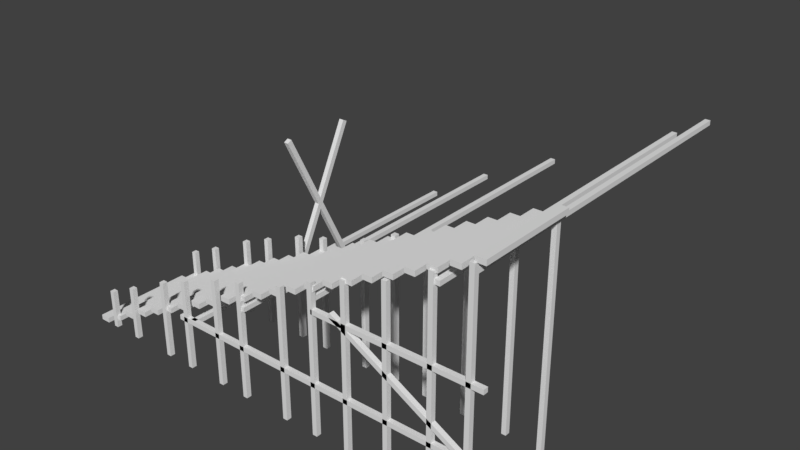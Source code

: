 # Source: lp_scaffolding_steps_side.blend  (saved by Blender 2.78.0; exported with 4.5.12 LTS)
import bpy
from mathutils import Matrix  # noqa: F401  (used for matrix-valued properties, if any)

bpy.ops.wm.read_factory_settings(use_empty=True)
scene = bpy.context.scene
scene.name = 'Scene'

# ---- collections
col_collection_1 = bpy.data.collections.new('Collection 1'); scene.collection.children.link(col_collection_1)

# ---- world
world_world = bpy.data.worlds.new('World'); scene.world = world_world
world_world.color = (0.05088, 0.05088, 0.05088)
world_world.use_sun_shadow = False
world_world.sun_shadow_jitter_overblur = 0.0
world_world.cycles.sampling_method = 'MANUAL'

# ---- meshes
me_cube = bpy.data.meshes.new('Cube')
me_cube.from_pydata([(0.484, -7.775, -1.273), (0.484, -7.775, 1.314), (0.484, -7.676, -1.273), (0.484, -7.676, 1.314), (0.5756, -7.775, -1.273), (0.5756, -7.775, 1.314), (0.5756, -7.676, -1.273), (0.5756, -7.676, 1.314), (-0.4882, -7.775, -1.27), (-0.4882, -7.775, 1.015), (-0.4882, -7.676, -1.27), (-0.4882, -7.676, 1.015), (-0.3966, -7.775, -1.27), (-0.3966, -7.775, 1.015), (-0.3966, -7.676, -1.27), (-0.3966, -7.676, 1.015), (-1.1, -7.775, -1.27), (-1.1, -7.775, 0.8406), (-1.1, -7.676, -1.27), (-1.1, -7.676, 0.8406), (-1.008, -7.775, -1.27), (-1.008, -7.775, 0.8406), (-1.008, -7.676, -1.27), (-1.008, -7.676, 0.8406), (-1.919, -7.775, -1.27), (-1.919, -7.775, 0.5129), (-1.919, -7.676, -1.27), (-1.919, -7.676, 0.5129), (-1.828, -7.775, -1.27), (-1.828, -7.775, 0.5129), (-1.828, -7.676, -1.27), (-1.828, -7.676, 0.5129), (-2.52, -7.775, -1.27), (-2.52, -7.775, 0.2617), (-2.52, -7.676, -1.27), (-2.52, -7.676, 0.2617), (-2.428, -7.775, -1.27), (-2.428, -7.775, 0.2617), (-2.428, -7.676, -1.27), (-2.428, -7.676, 0.2617), (-3.449, -7.775, -1.27), (-3.449, -7.775, -0.208), (-3.449, -7.676, -1.27), (-3.449, -7.676, -0.208), (-3.357, -7.775, -1.27), (-3.357, -7.775, -0.208), (-3.357, -7.676, -1.27), (-3.357, -7.676, -0.208), (-4.071, -7.775, -1.27), (-4.071, -7.775, -0.503), (-4.071, -7.676, -1.27), (-4.071, -7.676, -0.503), (-3.98, -7.775, -1.27), (-3.98, -7.775, -0.503), (-3.98, -7.676, -1.27), (-3.98, -7.676, -0.503), (1.172, -7.775, -1.27), (1.172, -7.775, 1.649), (1.172, -7.676, -1.27), (1.172, -7.676, 1.649), (1.264, -7.775, -1.27), (1.264, -7.775, 1.649), (1.264, -7.676, -1.27), (1.264, -7.676, 1.649), (1.871, -7.775, -1.27), (1.871, -7.775, 1.944), (1.871, -7.676, -1.27), (1.871, -7.676, 1.944), (1.963, -7.775, -1.27), (1.963, -7.775, 1.944), (1.963, -7.676, -1.27), (1.963, -7.676, 1.944), (2.691, -7.775, -1.27), (2.691, -7.775, 2.239), (2.691, -7.676, -1.27), (2.691, -7.676, 2.239), (2.782, -7.775, -1.27), (2.782, -7.775, 2.239), (2.782, -7.676, -1.27), (2.782, -7.676, 2.239), (3.543, -7.775, -1.27), (3.543, -7.775, 2.709), (3.543, -7.676, -1.27), (3.543, -7.676, 2.709), (3.634, -7.775, -1.27), (3.634, -7.775, 2.709), (3.634, -7.676, -1.27), (3.634, -7.676, 2.709), (4.231, -7.775, -1.27), (4.231, -7.775, 3.08), (4.231, -7.676, -1.27), (4.231, -7.676, 3.08), (4.322, -7.775, -1.27), (4.322, -7.775, 3.08), (4.322, -7.676, -1.27), (4.322, -7.676, 3.08), (0.484, -5.765, -1.273), (0.484, -5.765, 1.314), (0.484, -5.666, -1.273), (0.484, -5.666, 1.314), (0.5756, -5.765, -1.273), (0.5756, -5.765, 1.314), (0.5756, -5.666, -1.273), (0.5756, -5.666, 1.314), (-0.4882, -5.765, -1.27), (-0.4882, -5.765, 1.015), (-0.4882, -5.666, -1.27), (-0.4882, -5.666, 1.015), (-0.3966, -5.765, -1.27), (-0.3966, -5.765, 1.015), (-0.3966, -5.666, -1.27), (-0.3966, -5.666, 1.015), (-1.1, -5.765, -1.27), (-1.1, -5.765, 0.8406), (-1.1, -5.666, -1.27), (-1.1, -5.666, 0.8406), (-1.008, -5.765, -1.27), (-1.008, -5.765, 0.8406), (-1.008, -5.666, -1.27), (-1.008, -5.666, 0.8406), (-1.919, -5.765, -1.27), (-1.919, -5.765, 0.5129), (-1.919, -5.666, -1.27), (-1.919, -5.666, 0.5129), (-1.828, -5.765, -1.27), (-1.828, -5.765, 0.5129), (-1.828, -5.666, -1.27), (-1.828, -5.666, 0.5129), (-2.52, -5.765, -1.27), (-2.52, -5.765, 0.2617), (-2.52, -5.666, -1.27), (-2.52, -5.666, 0.2617), (-2.428, -5.765, -1.27), (-2.428, -5.765, 0.2617), (-2.428, -5.666, -1.27), (-2.428, -5.666, 0.2617), (-3.449, -5.765, -1.27), (-3.449, -5.765, -0.208), (-3.449, -5.666, -1.27), (-3.449, -5.666, -0.208), (-3.357, -5.765, -1.27), (-3.357, -5.765, -0.208), (-3.357, -5.666, -1.27), (-3.357, -5.666, -0.208), (-4.071, -5.765, -1.27), (-4.071, -5.765, -0.503), (-4.071, -5.666, -1.27), (-4.071, -5.666, -0.503), (-3.98, -5.765, -1.27), (-3.98, -5.765, -0.503), (-3.98, -5.666, -1.27), (-3.98, -5.666, -0.503), (1.172, -5.765, -1.27), (1.172, -5.765, 1.649), (1.172, -5.666, -1.27), (1.172, -5.666, 1.649), (1.264, -5.765, -1.27), (1.264, -5.765, 1.649), (1.264, -5.666, -1.27), (1.264, -5.666, 1.649), (1.871, -5.765, -1.27), (1.871, -5.765, 1.944), (1.871, -5.666, -1.27), (1.871, -5.666, 1.944), (1.963, -5.765, -1.27), (1.963, -5.765, 1.944), (1.963, -5.666, -1.27), (1.963, -5.666, 1.944), (2.691, -5.765, -1.27), (2.691, -5.765, 2.239), (2.691, -5.666, -1.27), (2.691, -5.666, 2.239), (2.782, -5.765, -1.27), (2.782, -5.765, 2.239), (2.782, -5.666, -1.27), (2.782, -5.666, 2.239), (3.543, -5.765, -1.27), (3.543, -5.765, 2.709), (3.543, -5.666, -1.27), (3.543, -5.666, 2.709), (3.634, -5.765, -1.27), (3.634, -5.765, 2.709), (3.634, -5.666, -1.27), (3.634, -5.666, 2.709), (4.231, -5.765, -1.27), (4.231, -5.765, 3.08), (4.231, -5.666, -1.27), (4.231, -5.666, 3.08), (4.322, -5.765, -1.27), (4.322, -5.765, 3.08), (4.322, -5.666, -1.27), (4.322, -5.666, 3.08), (-2.024, -7.775, -0.2178), (4.853, -7.775, -0.2178), (-2.024, -7.676, -0.2178), (4.853, -7.676, -0.2178), (-2.024, -7.775, -0.3094), (4.853, -7.775, -0.3094), (-2.024, -7.676, -0.3094), (4.853, -7.676, -0.3094), (1.233, -7.775, 1.169), (4.546, -7.775, 1.169), (1.233, -7.676, 1.169), (4.546, -7.676, 1.169), (1.233, -7.775, 1.078), (4.546, -7.775, 1.078), (1.233, -7.676, 1.078), (4.546, -7.676, 1.078), (-1.284, -4.266, -0.3405), (-1.278, -5.741, 2.626), (-1.284, -4.177, -0.2963), (-1.278, -5.652, 2.671), (-1.193, -4.266, -0.3407), (-1.186, -5.741, 2.626), (-1.193, -4.177, -0.2964), (-1.186, -5.652, 2.67), (4.533, -7.775, -0.3527), (1.639, -7.775, 1.26), (4.533, -7.676, -0.3527), (1.639, -7.676, 1.26), (4.489, -7.775, -0.4327), (1.595, -7.775, 1.18), (4.489, -7.676, -0.4327), (1.595, -7.676, 1.18), (-1.654, -7.749, -0.2178), (-1.654, -0.8722, -0.2178), (-1.754, -7.749, -0.2178), (-1.754, -0.8722, -0.2178), (-1.654, -7.749, -0.3094), (-1.654, -0.8722, -0.3094), (-1.754, -7.749, -0.3094), (-1.754, -0.8722, -0.3094), (-0.3386, -7.749, 0.5711), (-0.3386, -0.8722, 0.5711), (-0.438, -7.749, 0.5711), (-0.438, -0.8722, 0.5711), (-0.3386, -7.749, 0.4795), (-0.3386, -0.8722, 0.4795), (-0.438, -7.749, 0.4795), (-0.438, -0.8722, 0.4795), (1.251, -7.749, 1.372), (1.251, -0.8722, 1.372), (1.152, -7.749, 1.372), (1.152, -0.8722, 1.372), (1.251, -7.749, 1.281), (1.251, -0.8722, 1.281), (1.152, -7.749, 1.281), (1.152, -0.8722, 1.281), (3.731, -7.749, 2.587), (3.731, -0.8722, 2.587), (3.631, -7.749, 2.587), (3.631, -0.8722, 2.587), (3.731, -7.749, 2.496), (3.731, -0.8722, 2.496), (3.631, -7.749, 2.496), (3.631, -0.8722, 2.496), (4.319, -7.749, 2.975), (4.319, -0.8722, 2.975), (4.22, -7.749, 2.975), (4.22, -0.8722, 2.975), (4.319, -7.749, 2.884), (4.319, -0.8722, 2.884), (4.22, -7.749, 2.884), (4.22, -0.8722, 2.884), (-1.284, -5.702, -0.3781), (-1.278, -4.227, 2.589), (-1.284, -5.791, -0.3338), (-1.278, -4.316, 2.633), (-1.193, -5.702, -0.3782), (-1.186, -4.227, 2.589), (-1.193, -5.791, -0.334), (-1.186, -4.316, 2.633)], [], [(0, 1, 3, 2), (2, 3, 7, 6), (6, 7, 5, 4), (4, 5, 1, 0), (2, 6, 4, 0), (7, 3, 1, 5), (8, 9, 11, 10), (10, 11, 15, 14), (14, 15, 13, 12), (12, 13, 9, 8), (10, 14, 12, 8), (15, 11, 9, 13), (16, 17, 19, 18), (18, 19, 23, 22), (22, 23, 21, 20), (20, 21, 17, 16), (18, 22, 20, 16), (23, 19, 17, 21), (24, 25, 27, 26), (26, 27, 31, 30), (30, 31, 29, 28), (28, 29, 25, 24), (26, 30, 28, 24), (31, 27, 25, 29), (32, 33, 35, 34), (34, 35, 39, 38), (38, 39, 37, 36), (36, 37, 33, 32), (34, 38, 36, 32), (39, 35, 33, 37), (40, 41, 43, 42), (42, 43, 47, 46), (46, 47, 45, 44), (44, 45, 41, 40), (42, 46, 44, 40), (47, 43, 41, 45), (48, 49, 51, 50), (50, 51, 55, 54), (54, 55, 53, 52), (52, 53, 49, 48), (50, 54, 52, 48), (55, 51, 49, 53), (56, 57, 59, 58), (58, 59, 63, 62), (62, 63, 61, 60), (60, 61, 57, 56), (58, 62, 60, 56), (63, 59, 57, 61), (64, 65, 67, 66), (66, 67, 71, 70), (70, 71, 69, 68), (68, 69, 65, 64), (66, 70, 68, 64), (71, 67, 65, 69), (72, 73, 75, 74), (74, 75, 79, 78), (78, 79, 77, 76), (76, 77, 73, 72), (74, 78, 76, 72), (79, 75, 73, 77), (80, 81, 83, 82), (82, 83, 87, 86), (86, 87, 85, 84), (84, 85, 81, 80), (82, 86, 84, 80), (87, 83, 81, 85), (88, 89, 91, 90), (90, 91, 95, 94), (94, 95, 93, 92), (92, 93, 89, 88), (90, 94, 92, 88), (95, 91, 89, 93), (96, 97, 99, 98), (98, 99, 103, 102), (102, 103, 101, 100), (100, 101, 97, 96), (98, 102, 100, 96), (103, 99, 97, 101), (104, 105, 107, 106), (106, 107, 111, 110), (110, 111, 109, 108), (108, 109, 105, 104), (106, 110, 108, 104), (111, 107, 105, 109), (112, 113, 115, 114), (114, 115, 119, 118), (118, 119, 117, 116), (116, 117, 113, 112), (114, 118, 116, 112), (119, 115, 113, 117), (120, 121, 123, 122), (122, 123, 127, 126), (126, 127, 125, 124), (124, 125, 121, 120), (122, 126, 124, 120), (127, 123, 121, 125), (128, 129, 131, 130), (130, 131, 135, 134), (134, 135, 133, 132), (132, 133, 129, 128), (130, 134, 132, 128), (135, 131, 129, 133), (136, 137, 139, 138), (138, 139, 143, 142), (142, 143, 141, 140), (140, 141, 137, 136), (138, 142, 140, 136), (143, 139, 137, 141), (144, 145, 147, 146), (146, 147, 151, 150), (150, 151, 149, 148), (148, 149, 145, 144), (146, 150, 148, 144), (151, 147, 145, 149), (152, 153, 155, 154), (154, 155, 159, 158), (158, 159, 157, 156), (156, 157, 153, 152), (154, 158, 156, 152), (159, 155, 153, 157), (160, 161, 163, 162), (162, 163, 167, 166), (166, 167, 165, 164), (164, 165, 161, 160), (162, 166, 164, 160), (167, 163, 161, 165), (168, 169, 171, 170), (170, 171, 175, 174), (174, 175, 173, 172), (172, 173, 169, 168), (170, 174, 172, 168), (175, 171, 169, 173), (176, 177, 179, 178), (178, 179, 183, 182), (182, 183, 181, 180), (180, 181, 177, 176), (178, 182, 180, 176), (183, 179, 177, 181), (184, 185, 187, 186), (186, 187, 191, 190), (190, 191, 189, 188), (188, 189, 185, 184), (186, 190, 188, 184), (191, 187, 185, 189), (192, 193, 195, 194), (194, 195, 199, 198), (198, 199, 197, 196), (196, 197, 193, 192), (194, 198, 196, 192), (199, 195, 193, 197), (200, 201, 203, 202), (202, 203, 207, 206), (206, 207, 205, 204), (204, 205, 201, 200), (202, 206, 204, 200), (207, 203, 201, 205), (208, 209, 211, 210), (210, 211, 215, 214), (214, 215, 213, 212), (212, 213, 209, 208), (210, 214, 212, 208), (215, 211, 209, 213), (216, 218, 219, 217), (218, 222, 223, 219), (222, 220, 221, 223), (220, 216, 217, 221), (218, 216, 220, 222), (223, 221, 217, 219), (224, 225, 227, 226), (226, 227, 231, 230), (230, 231, 229, 228), (228, 229, 225, 224), (226, 230, 228, 224), (231, 227, 225, 229), (232, 233, 235, 234), (234, 235, 239, 238), (238, 239, 237, 236), (236, 237, 233, 232), (234, 238, 236, 232), (239, 235, 233, 237), (240, 241, 243, 242), (242, 243, 247, 246), (246, 247, 245, 244), (244, 245, 241, 240), (242, 246, 244, 240), (247, 243, 241, 245), (248, 249, 251, 250), (250, 251, 255, 254), (254, 255, 253, 252), (252, 253, 249, 248), (250, 254, 252, 248), (255, 251, 249, 253), (256, 257, 259, 258), (258, 259, 263, 262), (262, 263, 261, 260), (260, 261, 257, 256), (258, 262, 260, 256), (263, 259, 257, 261), (264, 266, 267, 265), (266, 270, 271, 267), (270, 268, 269, 271), (268, 264, 265, 269), (266, 264, 268, 270), (271, 269, 265, 267)])
me_cube.use_remesh_preserve_volume = False
me_cube.use_remesh_preserve_attributes = False
me_cube.use_mirror_vertex_groups = False
me_cube.update()
me_cylinder_001 = bpy.data.meshes.new('Cylinder.001')
me_cylinder_001.from_pydata([(-4.319, -5.736, -1.223), (-4.319, -5.736, -1.323), (-4.319, -7.736, -1.223), (-4.319, -7.736, -1.323), (-4.519, -5.736, -1.223), (-4.519, -5.736, -1.323), (-4.519, -7.736, -1.223), (-4.519, -7.736, -1.323)], [], [(5, 1, 3, 7), (5, 4, 0, 1), (7, 6, 4, 5), (3, 2, 6, 7), (0, 4, 6, 2), (1, 0, 2, 3)])
me_cylinder_001.use_remesh_preserve_volume = False
me_cylinder_001.use_remesh_preserve_attributes = False
me_cylinder_001.use_mirror_vertex_groups = False
me_cylinder_001.update()

# ---- objects
ob_cube = bpy.data.objects.new('Cube', me_cube)
ob_cylinder_001 = bpy.data.objects.new('Cylinder.001', me_cylinder_001)

# ---- transforms, parenting, visibility, modifiers, constraints
ob_cube.location = (0.0, 0.0, 0.0)
ob_cube.lineart.crease_threshold = 0.0
ob_cylinder_001.location = (0.0, 0.0, -2.384e-07)
ob_cylinder_001.lineart.crease_threshold = 0.0
_m = ob_cylinder_001.modifiers.new('Array', 'ARRAY')
_m.count = 23
_m.constant_offset_displace = (0.0, 0.0, 0.0)
_m.relative_offset_displace = (2.0, 0.0, 2.0)

# ---- collection membership
col_collection_1.objects.link(ob_cube)
col_collection_1.objects.link(ob_cylinder_001)

# ---- scene / render settings (as saved in the file)
scene.frame_start = 1; scene.frame_end = 250; scene.frame_set(1)
scene.render.engine = 'BLENDER_EEVEE_NEXT'
scene.render.resolution_percentage = 50
scene.render.dither_intensity = 0.0
scene.cycles.use_denoising = False
scene.cycles.samples = 128
scene.cycles.sampling_pattern = 'TABULATED_SOBOL'
scene.cycles.light_sampling_threshold = 0.0
scene.cycles.use_adaptive_sampling = False
scene.cycles.use_light_tree = False
scene.cycles.blur_glossy = 0.0
scene.cycles.sample_clamp_indirect = 0.0
scene.view_settings.view_transform = 'Standard'
bpy.context.view_layer.update()

# ---- added for rendering (the .blend has no active camera and no usable light): camera, sun
cam_auto = bpy.data.cameras.new('AutoCamera')
cam_auto.lens = 50.0
cam_auto.sensor_width = 36.0
cam_auto.clip_end = 1000.0
ob_auto_camera = bpy.data.objects.new('AutoCamera', cam_auto)
scene.collection.objects.link(ob_auto_camera)
ob_auto_camera.location = (11.7134, -18.1791, 10.1637)
ob_auto_camera.rotation_euler = (1.09748, -7.21219e-08, 0.694738)
scene.camera = ob_auto_camera
light_auto_sun = bpy.data.lights.new('AutoSun', 'SUN')
light_auto_sun.energy = 3.0
light_auto_sun.angle = 0.0523599
ob_auto_sun = bpy.data.objects.new('AutoSun', light_auto_sun)
scene.collection.objects.link(ob_auto_sun)
ob_auto_sun.rotation_euler = (0.872665, 0.174533, 0.523599)
bpy.context.view_layer.update()
